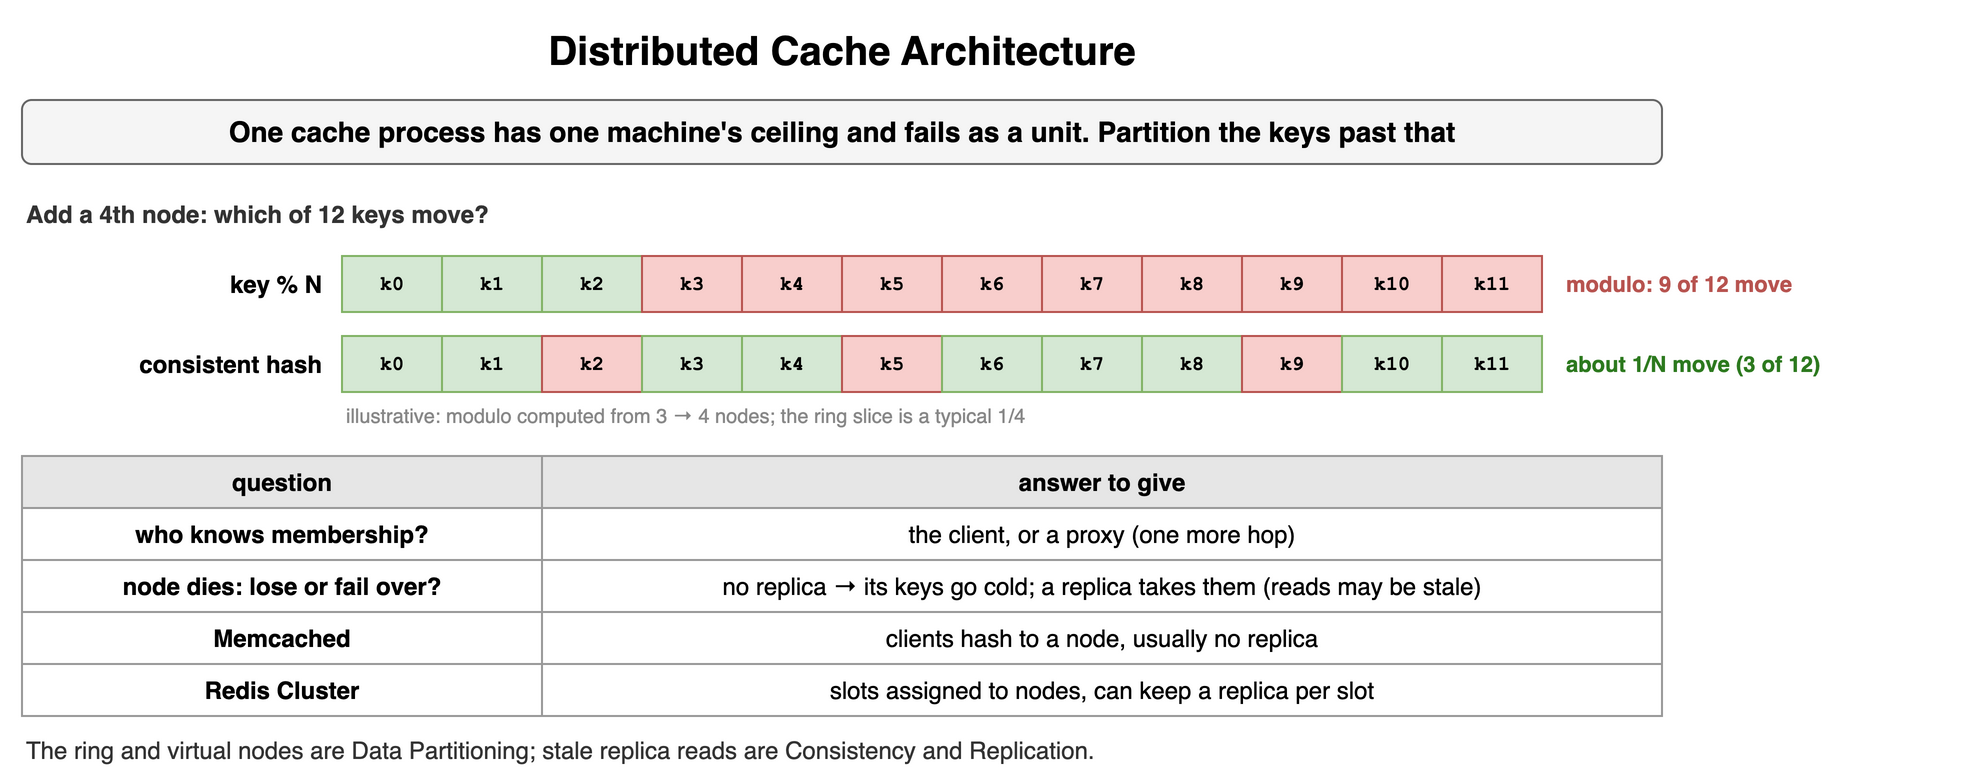

The diagram above was exported from draw.io. Its source (the exported page's mxGraphModel, read from the mxfile embedded in the PNG):
<mxGraphModel dx="900" dy="394" grid="1" gridSize="10" guides="1" tooltips="1" connect="1" arrows="1" fold="1" page="1" pageScale="1" pageWidth="900" pageHeight="394" math="0" shadow="0">
  <root>
    <mxCell id="0" />
    <mxCell id="1" parent="0" />
    <mxCell id="k121" value="Distributed Cache Architecture" style="text;html=1;align=center;verticalAlign=middle;whiteSpace=wrap;fontSize=20;fontStyle=1;" vertex="1" parent="1">
      <mxGeometry x="40" y="10" width="820" height="30" as="geometry" />
    </mxCell>
    <mxCell id="k122" value="One cache process has one machine's ceiling and fails as a unit. Partition the keys past that" style="rounded=1;whiteSpace=wrap;html=1;fillColor=#f5f5f5;strokeColor=#666666;fontStyle=1;fontSize=14;" vertex="1" parent="1">
      <mxGeometry x="40" y="50" width="820" height="32" as="geometry" />
    </mxCell>
    <mxCell id="k123" value="Add a 4th node: which of 12 keys move?" style="text;html=1;whiteSpace=wrap;fontSize=11;align=left;verticalAlign=middle;fontSize=12;fontColor=#333333;fontStyle=1;" vertex="1" parent="1">
      <mxGeometry x="40" y="98" width="500" height="18" as="geometry" />
    </mxCell>
    <mxCell id="k124" value="k0" style="rounded=0;whiteSpace=wrap;html=1;fontFamily=Courier New;fontStyle=1;fontSize=13;fillColor=#d5e8d4;strokeColor=#82b366;fontSize=10;" vertex="1" parent="1">
      <mxGeometry x="200" y="128" width="50" height="28" as="geometry" />
    </mxCell>
    <mxCell id="k125" value="k1" style="rounded=0;whiteSpace=wrap;html=1;fontFamily=Courier New;fontStyle=1;fontSize=13;fillColor=#d5e8d4;strokeColor=#82b366;fontSize=10;" vertex="1" parent="1">
      <mxGeometry x="250" y="128" width="50" height="28" as="geometry" />
    </mxCell>
    <mxCell id="k126" value="k2" style="rounded=0;whiteSpace=wrap;html=1;fontFamily=Courier New;fontStyle=1;fontSize=13;fillColor=#d5e8d4;strokeColor=#82b366;fontSize=10;" vertex="1" parent="1">
      <mxGeometry x="300" y="128" width="50" height="28" as="geometry" />
    </mxCell>
    <mxCell id="k127" value="k3" style="rounded=0;whiteSpace=wrap;html=1;fontFamily=Courier New;fontStyle=1;fontSize=13;fillColor=#f8cecc;strokeColor=#b85450;fontSize=10;" vertex="1" parent="1">
      <mxGeometry x="350" y="128" width="50" height="28" as="geometry" />
    </mxCell>
    <mxCell id="k128" value="k4" style="rounded=0;whiteSpace=wrap;html=1;fontFamily=Courier New;fontStyle=1;fontSize=13;fillColor=#f8cecc;strokeColor=#b85450;fontSize=10;" vertex="1" parent="1">
      <mxGeometry x="400" y="128" width="50" height="28" as="geometry" />
    </mxCell>
    <mxCell id="k129" value="k5" style="rounded=0;whiteSpace=wrap;html=1;fontFamily=Courier New;fontStyle=1;fontSize=13;fillColor=#f8cecc;strokeColor=#b85450;fontSize=10;" vertex="1" parent="1">
      <mxGeometry x="450" y="128" width="50" height="28" as="geometry" />
    </mxCell>
    <mxCell id="k1210" value="k6" style="rounded=0;whiteSpace=wrap;html=1;fontFamily=Courier New;fontStyle=1;fontSize=13;fillColor=#f8cecc;strokeColor=#b85450;fontSize=10;" vertex="1" parent="1">
      <mxGeometry x="500" y="128" width="50" height="28" as="geometry" />
    </mxCell>
    <mxCell id="k1211" value="k7" style="rounded=0;whiteSpace=wrap;html=1;fontFamily=Courier New;fontStyle=1;fontSize=13;fillColor=#f8cecc;strokeColor=#b85450;fontSize=10;" vertex="1" parent="1">
      <mxGeometry x="550" y="128" width="50" height="28" as="geometry" />
    </mxCell>
    <mxCell id="k1212" value="k8" style="rounded=0;whiteSpace=wrap;html=1;fontFamily=Courier New;fontStyle=1;fontSize=13;fillColor=#f8cecc;strokeColor=#b85450;fontSize=10;" vertex="1" parent="1">
      <mxGeometry x="600" y="128" width="50" height="28" as="geometry" />
    </mxCell>
    <mxCell id="k1213" value="k9" style="rounded=0;whiteSpace=wrap;html=1;fontFamily=Courier New;fontStyle=1;fontSize=13;fillColor=#f8cecc;strokeColor=#b85450;fontSize=10;" vertex="1" parent="1">
      <mxGeometry x="650" y="128" width="50" height="28" as="geometry" />
    </mxCell>
    <mxCell id="k1214" value="k10" style="rounded=0;whiteSpace=wrap;html=1;fontFamily=Courier New;fontStyle=1;fontSize=13;fillColor=#f8cecc;strokeColor=#b85450;fontSize=10;" vertex="1" parent="1">
      <mxGeometry x="700" y="128" width="50" height="28" as="geometry" />
    </mxCell>
    <mxCell id="k1215" value="k11" style="rounded=0;whiteSpace=wrap;html=1;fontFamily=Courier New;fontStyle=1;fontSize=13;fillColor=#f8cecc;strokeColor=#b85450;fontSize=10;" vertex="1" parent="1">
      <mxGeometry x="750" y="128" width="50" height="28" as="geometry" />
    </mxCell>
    <mxCell id="k1216" value="key % N" style="text;html=1;whiteSpace=wrap;fontSize=11;align=right;verticalAlign=middle;fontStyle=1;fontSize=12;" vertex="1" parent="1">
      <mxGeometry x="42" y="128" width="150" height="28" as="geometry" />
    </mxCell>
    <mxCell id="k1217" value="modulo: 9 of 12 move" style="text;html=1;whiteSpace=wrap;fontSize=11;align=left;verticalAlign=middle;fontSize=11;fontColor=#b85450;fontStyle=1;" vertex="1" parent="1">
      <mxGeometry x="810" y="128" width="200" height="28" as="geometry" />
    </mxCell>
    <mxCell id="k1218" value="k0" style="rounded=0;whiteSpace=wrap;html=1;fontFamily=Courier New;fontStyle=1;fontSize=13;fillColor=#d5e8d4;strokeColor=#82b366;fontSize=10;" vertex="1" parent="1">
      <mxGeometry x="200" y="168" width="50" height="28" as="geometry" />
    </mxCell>
    <mxCell id="k1219" value="k1" style="rounded=0;whiteSpace=wrap;html=1;fontFamily=Courier New;fontStyle=1;fontSize=13;fillColor=#d5e8d4;strokeColor=#82b366;fontSize=10;" vertex="1" parent="1">
      <mxGeometry x="250" y="168" width="50" height="28" as="geometry" />
    </mxCell>
    <mxCell id="k1220" value="k2" style="rounded=0;whiteSpace=wrap;html=1;fontFamily=Courier New;fontStyle=1;fontSize=13;fillColor=#f8cecc;strokeColor=#b85450;fontSize=10;" vertex="1" parent="1">
      <mxGeometry x="300" y="168" width="50" height="28" as="geometry" />
    </mxCell>
    <mxCell id="k1221" value="k3" style="rounded=0;whiteSpace=wrap;html=1;fontFamily=Courier New;fontStyle=1;fontSize=13;fillColor=#d5e8d4;strokeColor=#82b366;fontSize=10;" vertex="1" parent="1">
      <mxGeometry x="350" y="168" width="50" height="28" as="geometry" />
    </mxCell>
    <mxCell id="k1222" value="k4" style="rounded=0;whiteSpace=wrap;html=1;fontFamily=Courier New;fontStyle=1;fontSize=13;fillColor=#d5e8d4;strokeColor=#82b366;fontSize=10;" vertex="1" parent="1">
      <mxGeometry x="400" y="168" width="50" height="28" as="geometry" />
    </mxCell>
    <mxCell id="k1223" value="k5" style="rounded=0;whiteSpace=wrap;html=1;fontFamily=Courier New;fontStyle=1;fontSize=13;fillColor=#f8cecc;strokeColor=#b85450;fontSize=10;" vertex="1" parent="1">
      <mxGeometry x="450" y="168" width="50" height="28" as="geometry" />
    </mxCell>
    <mxCell id="k1224" value="k6" style="rounded=0;whiteSpace=wrap;html=1;fontFamily=Courier New;fontStyle=1;fontSize=13;fillColor=#d5e8d4;strokeColor=#82b366;fontSize=10;" vertex="1" parent="1">
      <mxGeometry x="500" y="168" width="50" height="28" as="geometry" />
    </mxCell>
    <mxCell id="k1225" value="k7" style="rounded=0;whiteSpace=wrap;html=1;fontFamily=Courier New;fontStyle=1;fontSize=13;fillColor=#d5e8d4;strokeColor=#82b366;fontSize=10;" vertex="1" parent="1">
      <mxGeometry x="550" y="168" width="50" height="28" as="geometry" />
    </mxCell>
    <mxCell id="k1226" value="k8" style="rounded=0;whiteSpace=wrap;html=1;fontFamily=Courier New;fontStyle=1;fontSize=13;fillColor=#d5e8d4;strokeColor=#82b366;fontSize=10;" vertex="1" parent="1">
      <mxGeometry x="600" y="168" width="50" height="28" as="geometry" />
    </mxCell>
    <mxCell id="k1227" value="k9" style="rounded=0;whiteSpace=wrap;html=1;fontFamily=Courier New;fontStyle=1;fontSize=13;fillColor=#f8cecc;strokeColor=#b85450;fontSize=10;" vertex="1" parent="1">
      <mxGeometry x="650" y="168" width="50" height="28" as="geometry" />
    </mxCell>
    <mxCell id="k1228" value="k10" style="rounded=0;whiteSpace=wrap;html=1;fontFamily=Courier New;fontStyle=1;fontSize=13;fillColor=#d5e8d4;strokeColor=#82b366;fontSize=10;" vertex="1" parent="1">
      <mxGeometry x="700" y="168" width="50" height="28" as="geometry" />
    </mxCell>
    <mxCell id="k1229" value="k11" style="rounded=0;whiteSpace=wrap;html=1;fontFamily=Courier New;fontStyle=1;fontSize=13;fillColor=#d5e8d4;strokeColor=#82b366;fontSize=10;" vertex="1" parent="1">
      <mxGeometry x="750" y="168" width="50" height="28" as="geometry" />
    </mxCell>
    <mxCell id="k1230" value="consistent hash" style="text;html=1;whiteSpace=wrap;fontSize=11;align=right;verticalAlign=middle;fontStyle=1;fontSize=12;" vertex="1" parent="1">
      <mxGeometry x="42" y="168" width="150" height="28" as="geometry" />
    </mxCell>
    <mxCell id="k1231" value="about 1/N move (3 of 12)" style="text;html=1;whiteSpace=wrap;fontSize=11;align=left;verticalAlign=middle;fontSize=11;fontColor=#2d7a1f;fontStyle=1;" vertex="1" parent="1">
      <mxGeometry x="810" y="168" width="200" height="28" as="geometry" />
    </mxCell>
    <mxCell id="k1232" value="illustrative: modulo computed from 3 → 4 nodes; the ring slice is a typical 1/4" style="text;html=1;whiteSpace=wrap;fontSize=11;align=left;verticalAlign=middle;fontSize=10;fontColor=#888888;" vertex="1" parent="1">
      <mxGeometry x="200" y="200" width="600" height="16" as="geometry" />
    </mxCell>
    <mxCell id="k1233" value="question" style="whiteSpace=wrap;html=1;fillColor=#e6e6e6;strokeColor=#999999;fontStyle=1;fontSize=12;" vertex="1" parent="1">
      <mxGeometry x="40" y="228" width="260" height="26" as="geometry" />
    </mxCell>
    <mxCell id="k1234" value="answer to give" style="whiteSpace=wrap;html=1;fillColor=#e6e6e6;strokeColor=#999999;fontStyle=1;fontSize=12;" vertex="1" parent="1">
      <mxGeometry x="300" y="228" width="560" height="26" as="geometry" />
    </mxCell>
    <mxCell id="k1235" value="who knows membership?" style="whiteSpace=wrap;html=1;strokeColor=#999999;fontSize=12;fillColor=#ffffff;fontStyle=1;" vertex="1" parent="1">
      <mxGeometry x="40" y="254" width="260" height="26" as="geometry" />
    </mxCell>
    <mxCell id="k1236" value="the client, or a proxy (one more hop)" style="whiteSpace=wrap;html=1;strokeColor=#999999;fontSize=12;fillColor=#ffffff;" vertex="1" parent="1">
      <mxGeometry x="300" y="254" width="560" height="26" as="geometry" />
    </mxCell>
    <mxCell id="k1237" value="node dies: lose or fail over?" style="whiteSpace=wrap;html=1;strokeColor=#999999;fontSize=12;fillColor=#ffffff;fontStyle=1;" vertex="1" parent="1">
      <mxGeometry x="40" y="280" width="260" height="26" as="geometry" />
    </mxCell>
    <mxCell id="k1238" value="no replica → its keys go cold; a replica takes them (reads may be stale)" style="whiteSpace=wrap;html=1;strokeColor=#999999;fontSize=12;fillColor=#ffffff;" vertex="1" parent="1">
      <mxGeometry x="300" y="280" width="560" height="26" as="geometry" />
    </mxCell>
    <mxCell id="k1239" value="Memcached" style="whiteSpace=wrap;html=1;strokeColor=#999999;fontSize=12;fillColor=#ffffff;fontStyle=1;" vertex="1" parent="1">
      <mxGeometry x="40" y="306" width="260" height="26" as="geometry" />
    </mxCell>
    <mxCell id="k1240" value="clients hash to a node, usually no replica" style="whiteSpace=wrap;html=1;strokeColor=#999999;fontSize=12;fillColor=#ffffff;" vertex="1" parent="1">
      <mxGeometry x="300" y="306" width="560" height="26" as="geometry" />
    </mxCell>
    <mxCell id="k1241" value="Redis Cluster" style="whiteSpace=wrap;html=1;strokeColor=#999999;fontSize=12;fillColor=#ffffff;fontStyle=1;" vertex="1" parent="1">
      <mxGeometry x="40" y="332" width="260" height="26" as="geometry" />
    </mxCell>
    <mxCell id="k1242" value="slots assigned to nodes, can keep a replica per slot" style="whiteSpace=wrap;html=1;strokeColor=#999999;fontSize=12;fillColor=#ffffff;" vertex="1" parent="1">
      <mxGeometry x="300" y="332" width="560" height="26" as="geometry" />
    </mxCell>
    <mxCell id="k1243" value="The ring and virtual nodes are Data Partitioning; stale replica reads are Consistency and Replication." style="text;html=1;whiteSpace=wrap;fontSize=11;align=left;verticalAlign=middle;fontSize=12;fontColor=#333333;" vertex="1" parent="1">
      <mxGeometry x="40" y="366" width="820" height="18" as="geometry" />
    </mxCell>
  </root>
</mxGraphModel>